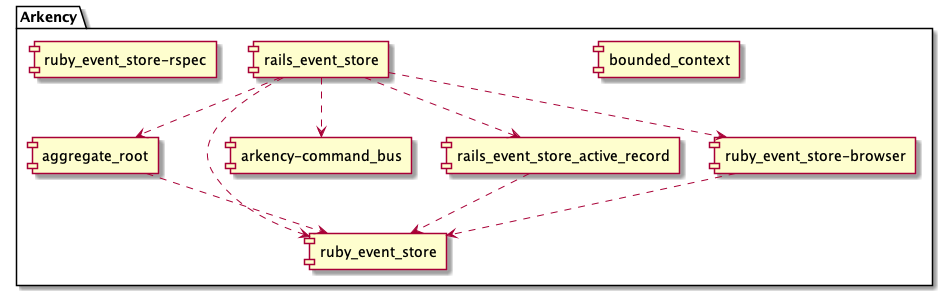

The diagram above was rendered by PlantUML. Its source (embedded in the PNG):
@startuml

skinparam componentStyle uml1

package Arkency {
  [aggregate_root] ..> [ruby_event_store]

  [bounded_context]

  [rails_event_store] ..> [aggregate_root]
  [rails_event_store] ..> [arkency-command_bus]
  [rails_event_store] ..> [rails_event_store_active_record]
  [rails_event_store] ..> [ruby_event_store]
  [rails_event_store] ..> [ruby_event_store-browser]

  [rails_event_store_active_record] ..> [ruby_event_store]

  [ruby_event_store-browser] ..> [ruby_event_store]

  [ruby_event_store-rspec]
}

@enduml